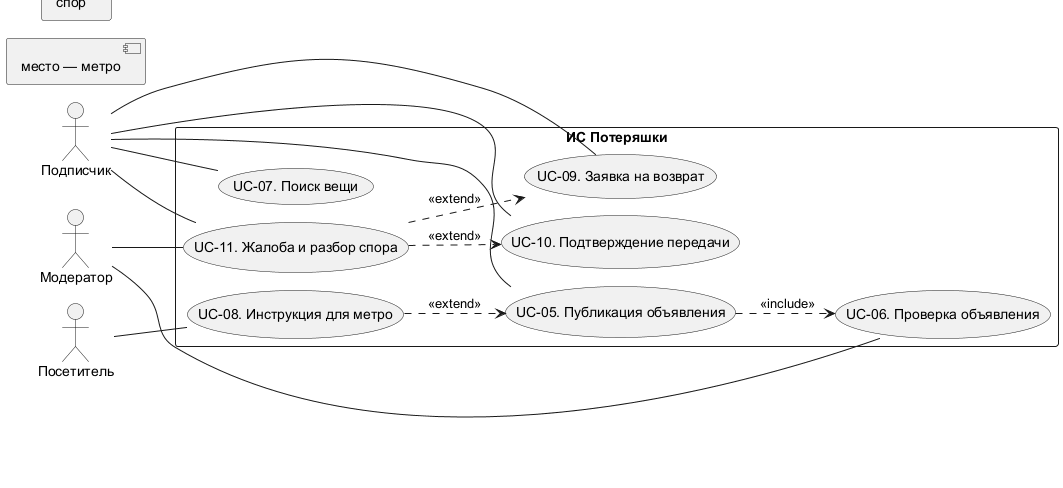

The diagram above was rendered by PlantUML. Its source (embedded in the PNG):
@startuml
!pragma layout smetana
left to right direction
skinparam shadowing false
skinparam defaultFontName Arial
actor "Подписчик" as Subscriber
actor "Посетитель" as Visitor
actor "Модератор" as Moderator
rectangle "ИС Потеряшки" {
usecase "UC-05. Публикация объявления" as U5
usecase "UC-06. Проверка объявления" as U6
usecase "UC-07. Поиск вещи" as U7
usecase "UC-08. Инструкция для метро" as U8
usecase "UC-09. Заявка на возврат" as U9
usecase "UC-10. Подтверждение передачи" as U10
usecase "UC-11. Жалоба и разбор спора" as U11
}
Subscriber -- U5
Subscriber -- U7
Subscriber -- U9
Subscriber -- U10
Subscriber -- U11
Visitor -- U8
Moderator -- U6
Moderator -- U11
U5 ..> U6 : <<include>>
U8 ..> U5 : <<extend>>
[место — метро]
U11 ..> U9 : <<extend>>
[спор]
U11 ..> U10 : <<extend>>
[спор]
@enduml